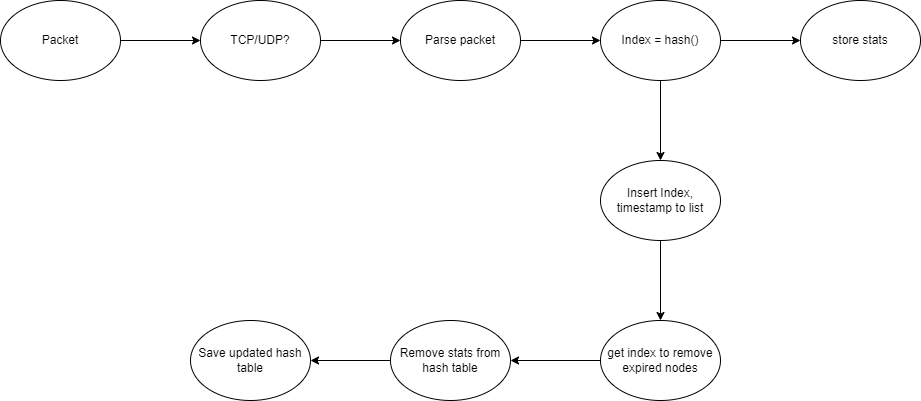

The diagram above was exported from draw.io. Its source (the exported page's mxGraphModel, read from the mxfile embedded in the PNG):
<mxGraphModel dx="1014" dy="692" grid="1" gridSize="10" guides="1" tooltips="1" connect="1" arrows="1" fold="1" page="1" pageScale="1" pageWidth="850" pageHeight="1100" math="0" shadow="0">
  <root>
    <mxCell id="0" />
    <mxCell id="1" parent="0" />
    <mxCell id="-0H7wtpXJxMNDZ8RXqv3-3" value="" style="edgeStyle=orthogonalEdgeStyle;rounded=0;orthogonalLoop=1;jettySize=auto;html=1;" edge="1" parent="1" source="-0H7wtpXJxMNDZ8RXqv3-1" target="-0H7wtpXJxMNDZ8RXqv3-2">
      <mxGeometry relative="1" as="geometry" />
    </mxCell>
    <mxCell id="-0H7wtpXJxMNDZ8RXqv3-1" value="Packet" style="ellipse;whiteSpace=wrap;html=1;" vertex="1" parent="1">
      <mxGeometry x="130" y="230" width="120" height="80" as="geometry" />
    </mxCell>
    <mxCell id="-0H7wtpXJxMNDZ8RXqv3-5" value="" style="edgeStyle=orthogonalEdgeStyle;rounded=0;orthogonalLoop=1;jettySize=auto;html=1;" edge="1" parent="1" source="-0H7wtpXJxMNDZ8RXqv3-2" target="-0H7wtpXJxMNDZ8RXqv3-4">
      <mxGeometry relative="1" as="geometry" />
    </mxCell>
    <mxCell id="-0H7wtpXJxMNDZ8RXqv3-2" value="TCP/UDP?" style="ellipse;whiteSpace=wrap;html=1;" vertex="1" parent="1">
      <mxGeometry x="330" y="230" width="120" height="80" as="geometry" />
    </mxCell>
    <mxCell id="-0H7wtpXJxMNDZ8RXqv3-7" value="" style="edgeStyle=orthogonalEdgeStyle;rounded=0;orthogonalLoop=1;jettySize=auto;html=1;" edge="1" parent="1" source="-0H7wtpXJxMNDZ8RXqv3-4" target="-0H7wtpXJxMNDZ8RXqv3-6">
      <mxGeometry relative="1" as="geometry" />
    </mxCell>
    <mxCell id="-0H7wtpXJxMNDZ8RXqv3-4" value="Parse packet" style="ellipse;whiteSpace=wrap;html=1;" vertex="1" parent="1">
      <mxGeometry x="530" y="230" width="120" height="80" as="geometry" />
    </mxCell>
    <mxCell id="-0H7wtpXJxMNDZ8RXqv3-9" value="" style="edgeStyle=orthogonalEdgeStyle;rounded=0;orthogonalLoop=1;jettySize=auto;html=1;" edge="1" parent="1" source="-0H7wtpXJxMNDZ8RXqv3-6" target="-0H7wtpXJxMNDZ8RXqv3-8">
      <mxGeometry relative="1" as="geometry" />
    </mxCell>
    <mxCell id="-0H7wtpXJxMNDZ8RXqv3-11" value="" style="edgeStyle=orthogonalEdgeStyle;rounded=0;orthogonalLoop=1;jettySize=auto;html=1;" edge="1" parent="1" source="-0H7wtpXJxMNDZ8RXqv3-6" target="-0H7wtpXJxMNDZ8RXqv3-10">
      <mxGeometry relative="1" as="geometry" />
    </mxCell>
    <mxCell id="-0H7wtpXJxMNDZ8RXqv3-6" value="Index = hash()" style="ellipse;whiteSpace=wrap;html=1;" vertex="1" parent="1">
      <mxGeometry x="730" y="230" width="120" height="80" as="geometry" />
    </mxCell>
    <mxCell id="-0H7wtpXJxMNDZ8RXqv3-8" value="store stats" style="ellipse;whiteSpace=wrap;html=1;" vertex="1" parent="1">
      <mxGeometry x="930" y="230" width="120" height="80" as="geometry" />
    </mxCell>
    <mxCell id="-0H7wtpXJxMNDZ8RXqv3-13" value="" style="edgeStyle=orthogonalEdgeStyle;rounded=0;orthogonalLoop=1;jettySize=auto;html=1;" edge="1" parent="1" source="-0H7wtpXJxMNDZ8RXqv3-10" target="-0H7wtpXJxMNDZ8RXqv3-12">
      <mxGeometry relative="1" as="geometry" />
    </mxCell>
    <mxCell id="-0H7wtpXJxMNDZ8RXqv3-10" value="Insert Index, timestamp to list" style="ellipse;whiteSpace=wrap;html=1;" vertex="1" parent="1">
      <mxGeometry x="730" y="390" width="120" height="80" as="geometry" />
    </mxCell>
    <mxCell id="-0H7wtpXJxMNDZ8RXqv3-15" value="" style="edgeStyle=orthogonalEdgeStyle;rounded=0;orthogonalLoop=1;jettySize=auto;html=1;" edge="1" parent="1" source="-0H7wtpXJxMNDZ8RXqv3-12" target="-0H7wtpXJxMNDZ8RXqv3-14">
      <mxGeometry relative="1" as="geometry" />
    </mxCell>
    <mxCell id="-0H7wtpXJxMNDZ8RXqv3-12" value="get index to remove expired nodes" style="ellipse;whiteSpace=wrap;html=1;" vertex="1" parent="1">
      <mxGeometry x="730" y="550" width="120" height="80" as="geometry" />
    </mxCell>
    <mxCell id="-0H7wtpXJxMNDZ8RXqv3-17" value="" style="edgeStyle=orthogonalEdgeStyle;rounded=0;orthogonalLoop=1;jettySize=auto;html=1;" edge="1" parent="1" source="-0H7wtpXJxMNDZ8RXqv3-14" target="-0H7wtpXJxMNDZ8RXqv3-16">
      <mxGeometry relative="1" as="geometry" />
    </mxCell>
    <mxCell id="-0H7wtpXJxMNDZ8RXqv3-14" value="Remove stats from hash table" style="ellipse;whiteSpace=wrap;html=1;" vertex="1" parent="1">
      <mxGeometry x="520" y="550" width="120" height="80" as="geometry" />
    </mxCell>
    <mxCell id="-0H7wtpXJxMNDZ8RXqv3-16" value="Save updated hash table" style="ellipse;whiteSpace=wrap;html=1;" vertex="1" parent="1">
      <mxGeometry x="320" y="550" width="120" height="80" as="geometry" />
    </mxCell>
  </root>
</mxGraphModel>